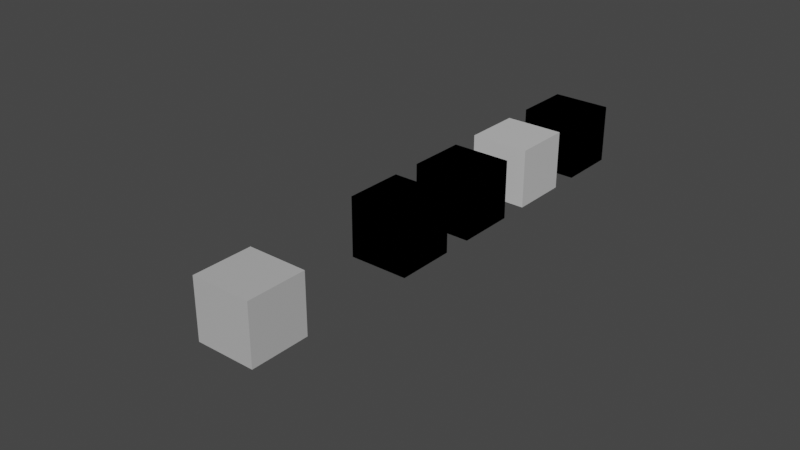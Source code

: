 # Source: reference_materials_old.blend  (saved by Blender 3.6.11; exported with 4.5.12 LTS)
import bpy
from mathutils import Matrix  # noqa: F401  (used for matrix-valued properties, if any)

bpy.ops.wm.read_factory_settings(use_empty=True)
scene = bpy.context.scene
scene.name = 'Scene'

# ---- collections
col_collection = bpy.data.collections.new('Collection'); scene.collection.children.link(col_collection)
col_hidden = bpy.data.collections.new('hidden'); scene.collection.children.link(col_hidden)

# ---- images (referenced by path relative to the original .blend; pixels are not part of the script)
import os
ASSET_DIR = os.environ.get("B2B_ASSET_DIR", "")  # directory of the original .blend (textures are referenced by path, not embedded)
HERE = os.path.dirname(os.path.abspath(__file__))  # packed textures are extracted next to this script under _unpacked/

def load_image(name, relpath, width, height, colorspace="sRGB"):
    """Load a texture the original file referenced (path relative to the .blend, or extracted next to this script)."""
    p = next((c for c in (os.path.join(HERE, relpath), os.path.join(ASSET_DIR, relpath)) if relpath and os.path.exists(c)), "")
    if p:
        img = bpy.data.images.load(p, check_existing=True)
        img.name = name
    else:  # same state as the original file: an image datablock whose file is absent (Cycles renders it pink)
        img = bpy.data.images.new(name, width, height)
        img.source = "FILE"
        img.filepath = "//" + (relpath or name)
    img.colorspace_settings.name = colorspace
    return img
img_sketchfab_uv_checker_png_001 = load_image('Sketchfab_UV_Checker.png.001', 'textures/Sketchfab_UV_Checker.png', 1024, 1024, 'sRGB')

# ---- materials (node trees are filled in below, after node groups)
mat_edm_default_material = bpy.data.materials.new('EDM_Default_Material')
mat_edm_default_material.alpha_threshold = 0.0
mat_edm_default_material.use_transparent_shadow = False
mat_edm_default_material.roughness = 0.5
mat_edm_default_material.line_color = (0.0, 0.0, 0.0, 1.0)
mat_edm_deck_material = bpy.data.materials.new('EDM_Deck_Material')
mat_edm_deck_material.use_transparent_shadow = False
mat_edm_emissive_material = bpy.data.materials.new('EDM_Emissive_Material')
mat_edm_emissive_material.use_transparent_shadow = False
mat_edm_fake_omni_material = bpy.data.materials.new('EDM_Fake_Omni_Material')
mat_edm_fake_omni_material.use_transparent_shadow = False
mat_edm_fake_spot_material = bpy.data.materials.new('EDM_Fake_Spot_Material')
mat_edm_fake_spot_material.use_transparent_shadow = False
mat_edm_glass_material = bpy.data.materials.new('EDM_Glass_Material')
mat_edm_glass_material.use_transparent_shadow = False
mat_edm_mirror_material = bpy.data.materials.new('EDM_Mirror_Material')
mat_edm_mirror_material.use_transparent_shadow = False

# ---- node groups
ng_edm_default_material = bpy.data.node_groups.new('EDM_Default_Material', 'ShaderNodeTree')
_s = ng_edm_default_material.interface.new_socket(name='BSDF', in_out='OUTPUT', socket_type='NodeSocketShader')
_s = ng_edm_default_material.interface.new_socket(name='Base Color', in_out='OUTPUT', socket_type='NodeSocketColor')
_s = ng_edm_default_material.interface.new_socket(name='AO', in_out='OUTPUT', socket_type='NodeSocketColor')
_s = ng_edm_default_material.interface.new_socket(name='Roughness', in_out='OUTPUT', socket_type='NodeSocketFloat')
_s = ng_edm_default_material.interface.new_socket(name='Metallic', in_out='OUTPUT', socket_type='NodeSocketFloat')
_s = ng_edm_default_material.interface.new_socket(name='Emissive', in_out='OUTPUT', socket_type='NodeSocketColor')
_s = ng_edm_default_material.interface.new_socket(name='Opacity', in_out='OUTPUT', socket_type='NodeSocketFloat')
_s = ng_edm_default_material.interface.new_socket(name='Normal', in_out='OUTPUT', socket_type='NodeSocketVector')
_s = ng_edm_default_material.interface.new_socket(name='Base Color', in_out='INPUT', socket_type='NodeSocketColor')
_s.default_value = (0.6, 0.6, 0.6, 1.0)
_s = ng_edm_default_material.interface.new_socket(name='Base Alpha*', in_out='INPUT', socket_type='NodeSocketFloat')
_s.default_value = 1.0
_s.min_value = 0.0
_s.max_value = 1.0
_s = ng_edm_default_material.interface.new_socket(name='Decal Color', in_out='INPUT', socket_type='NodeSocketColor')
_s = ng_edm_default_material.interface.new_socket(name='Decal Alpha*', in_out='INPUT', socket_type='NodeSocketFloat')
_s.min_value = 0.0
_s.max_value = 1.0
_s = ng_edm_default_material.interface.new_socket(name='RoughMet (Non-Color)', in_out='INPUT', socket_type='NodeSocketColor')
_s.default_value = (1.0, 0.5, 0.0, 1.0)
_s = ng_edm_default_material.interface.new_socket(name='AO Value', in_out='INPUT', socket_type='NodeSocketFloat')
_s.min_value = 0.0
_s.max_value = 1.0
_s = ng_edm_default_material.interface.new_socket(name='LightMap (Non-Color)', in_out='INPUT', socket_type='NodeSocketColor')
_s = ng_edm_default_material.interface.new_socket(name='LightMap Value', in_out='INPUT', socket_type='NodeSocketFloat')
_s.min_value = 0.0
_s.max_value = 1.0
_s = ng_edm_default_material.interface.new_socket(name='Normal', in_out='INPUT', socket_type='NodeSocketColor')
_s.default_value = (0.5, 0.5, 1.0, 1.0)
_s = ng_edm_default_material.interface.new_socket(name='Normal Encoding DirectX/OpenGL', in_out='INPUT', socket_type='NodeSocketFloat')
_s.min_value = 0.0
_s.max_value = 1.0
_s = ng_edm_default_material.interface.new_socket(name='Emissive', in_out='INPUT', socket_type='NodeSocketColor')
_s = ng_edm_default_material.interface.new_socket(name='Emissive Value', in_out='INPUT', socket_type='NodeSocketFloat')
_s.default_value = 1.0
_s.min_value = 0.0
_s = ng_edm_default_material.interface.new_socket(name='Flir', in_out='INPUT', socket_type='NodeSocketColor')
_s = ng_edm_default_material.interface.new_socket(name='Damage Color', in_out='INPUT', socket_type='NodeSocketColor')
_s = ng_edm_default_material.interface.new_socket(name='Damage Normal', in_out='INPUT', socket_type='NodeSocketColor')
_s = ng_edm_default_material.interface.new_socket(name='Damage Mask', in_out='INPUT', socket_type='NodeSocketColor')
_s = ng_edm_default_material.interface.new_socket(name='DecalId', in_out='INPUT', socket_type='NodeSocketInt')
_s.min_value = 0
_s.max_value = 8
_s = ng_edm_default_material.interface.new_socket(name='Shadow Caster', in_out='INPUT', socket_type='NodeSocketInt')
_s.min_value = 0
_s.max_value = 2
_s.description = "Cast Shadows = 0\nDon't cast shadows = 1\nCast shadows only = 2"
_s = ng_edm_default_material.interface.new_socket(name='Transparency', in_out='INPUT', socket_type='NodeSocketInt')
_s.min_value = 0
_s.max_value = 2
_s.description = 'Opaque = 0\nZ-Test = 1\nAlpha Blending = 2'
_s = ng_edm_default_material.interface.new_socket(name='Version', in_out='INPUT', socket_type='NodeSocketInt')
_s.default_value = 1
_s.min_value = 0
_s.hide_value = True
_N = ng_edm_default_material.nodes; _L = ng_edm_default_material.links
n0 = _N.new('NodeGroupInput'); n0.name = 'Group Input'; n0.location = (-800, 0)
n1 = _N.new('NodeGroupOutput'); n1.name = 'Group Output'; n1.location = (1000, 0)
n2 = _N.new('ShaderNodeBsdfPrincipled'); n2.name = 'Principled BSDF'; n2.location = (600, 0)
n2.distribution = 'GGX'
n2.subsurface_method = 'RANDOM_WALK_SKIN'
n2.inputs[3].default_value = 1.45
n2.inputs[28].default_value = 1.0
n3 = _N.new('ShaderNodeMixRGB'); n3.name = 'Mix (Legacy).003'; n3.location = (200, -300)
n3.inputs[1].default_value = (0.0, 0.0, 0.0, 1.0)
n4 = _N.new('ShaderNodeMixRGB'); n4.name = 'Mix (Legacy).001'; n4.location = (-39, 154)
n4.blend_type = 'DARKEN'
n5 = _N.new('ShaderNodeMixRGB'); n5.name = 'Mix (Legacy)'; n5.location = (-284, 207)
n6 = _N.new('ShaderNodeSeparateColor'); n6.name = 'Separate Color'; n6.location = (-284, -143)
n7 = _N.new('ShaderNodeSeparateRGB'); n7.name = 'Separate RGB (Legacy)'; n7.location = (-515, -679)
n8 = _N.new('ShaderNodeInvert'); n8.name = 'Invert Color'; n8.location = (-315, -679)
n9 = _N.new('ShaderNodeCombineRGB'); n9.name = 'Combine RGB (Legacy)'; n9.location = (-115, -679)
n9.inputs[2].default_value = 1.0
n10 = _N.new('ShaderNodeMixRGB'); n10.name = 'Mix (Legacy).004'; n10.location = (85, -579)
n11 = _N.new('ShaderNodeNormalMap'); n11.name = 'Normal Map'; n11.location = (285, -579)
n12 = _N.new('ShaderNodeMixRGB'); n12.name = 'Mix (Legacy).002'; n12.location = (205, 128)
n12.blend_type = 'MULTIPLY'
_L.new(n0.outputs[3], n5.inputs[0])
_L.new(n0.outputs[0], n5.inputs[1])
_L.new(n0.outputs[2], n5.inputs[2])
_L.new(n0.outputs[4], n6.inputs[0])
_L.new(n0.outputs[7], n4.inputs[0])
_L.new(n6.outputs[0], n4.inputs[1])
_L.new(n0.outputs[6], n4.inputs[2])
_L.new(n0.outputs[5], n12.inputs[0])
_L.new(n5.outputs[0], n12.inputs[1])
_L.new(n4.outputs[0], n12.inputs[2])
_L.new(n0.outputs[10], n3.inputs[2])
_L.new(n0.outputs[11], n3.inputs[0])
_L.new(n0.outputs[8], n7.inputs[0])
_L.new(n7.outputs[1], n8.inputs[1])
_L.new(n7.outputs[0], n9.inputs[0])
_L.new(n8.outputs[0], n9.inputs[1])
_L.new(n9.outputs[0], n10.inputs[1])
_L.new(n0.outputs[8], n10.inputs[2])
_L.new(n0.outputs[9], n10.inputs[0])
_L.new(n10.outputs[0], n11.inputs[1])
_L.new(n12.outputs[0], n2.inputs[0])
_L.new(n6.outputs[1], n2.inputs[2])
_L.new(n6.outputs[2], n2.inputs[1])
_L.new(n11.outputs[0], n2.inputs[5])
_L.new(n3.outputs[0], n2.inputs[27])
_L.new(n0.outputs[1], n2.inputs[4])
_L.new(n2.outputs[0], n1.inputs[0])
_L.new(n12.outputs[0], n1.inputs[1])
_L.new(n4.outputs[0], n1.inputs[2])
_L.new(n6.outputs[1], n1.inputs[3])
_L.new(n6.outputs[2], n1.inputs[4])
_L.new(n3.outputs[0], n1.inputs[5])
_L.new(n0.outputs[1], n1.inputs[6])
_L.new(n11.outputs[0], n1.inputs[7])
n1.is_active_output = True
ng_edm_deck_material = bpy.data.node_groups.new('EDM_Deck_Material', 'ShaderNodeTree')
_s = ng_edm_deck_material.interface.new_socket(name='BSDF', in_out='OUTPUT', socket_type='NodeSocketShader')
_s = ng_edm_deck_material.interface.new_socket(name='Tiled Base Color', in_out='OUTPUT', socket_type='NodeSocketColor')
_s.default_value = (0.8, 0.8, 0.8, 1.0)
_s = ng_edm_deck_material.interface.new_socket(name='Tiled AO', in_out='OUTPUT', socket_type='NodeSocketColor')
_s.default_value = (0.8, 0.8, 0.8, 1.0)
_s = ng_edm_deck_material.interface.new_socket(name='Tiled Roughness', in_out='OUTPUT', socket_type='NodeSocketColor')
_s.default_value = (0.8, 0.8, 0.8, 1.0)
_s = ng_edm_deck_material.interface.new_socket(name='Tiled Metallic', in_out='OUTPUT', socket_type='NodeSocketColor')
_s = ng_edm_deck_material.interface.new_socket(name='Tiled Normal', in_out='OUTPUT', socket_type='NodeSocketColor')
_s = ng_edm_deck_material.interface.new_socket(name='Decal Base Color', in_out='OUTPUT', socket_type='NodeSocketColor')
_s = ng_edm_deck_material.interface.new_socket(name='Decal AO', in_out='OUTPUT', socket_type='NodeSocketColor')
_s = ng_edm_deck_material.interface.new_socket(name='Decal Roughness', in_out='OUTPUT', socket_type='NodeSocketColor')
_s = ng_edm_deck_material.interface.new_socket(name='Decal Metallic', in_out='OUTPUT', socket_type='NodeSocketColor')
_s = ng_edm_deck_material.interface.new_socket(name='Tiled Base Color', in_out='INPUT', socket_type='NodeSocketColor')
_s.default_value = (0.5, 0.5, 0.5, 1.0)
_s = ng_edm_deck_material.interface.new_socket(name='Tiled RoughMet (Non-Color)', in_out='INPUT', socket_type='NodeSocketColor')
_s.default_value = (1.0, 0.3, 0.0, 1.0)
_s = ng_edm_deck_material.interface.new_socket(name='Tiled Normal (Non-Color)', in_out='INPUT', socket_type='NodeSocketColor')
_s.default_value = (0.5, 0.5, 1.0, 1.0)
_s = ng_edm_deck_material.interface.new_socket(name='Normal Encoding DirectX/OpenGL', in_out='INPUT', socket_type='NodeSocketFloat')
_s.min_value = 0.0
_s.max_value = 1.0
_s = ng_edm_deck_material.interface.new_socket(name='Decal Base', in_out='INPUT', socket_type='NodeSocketColor')
_s.default_value = (1.0, 1.0, 1.0, 1.0)
_s = ng_edm_deck_material.interface.new_socket(name='Decal Alpha', in_out='INPUT', socket_type='NodeSocketFloat')
_s.min_value = 0.0
_s.max_value = 1.0
_s = ng_edm_deck_material.interface.new_socket(name='Decal RoughMetAO (Non-Color)', in_out='INPUT', socket_type='NodeSocketColor')
_s.default_value = (1.0, 0.3, 0.0, 1.0)
_s = ng_edm_deck_material.interface.new_socket(name='AO Value', in_out='INPUT', socket_type='NodeSocketFloat')
_s.min_value = 0.0
_s.max_value = 1.0
_s = ng_edm_deck_material.interface.new_socket(name='Damage Map', in_out='INPUT', socket_type='NodeSocketColor')
_s = ng_edm_deck_material.interface.new_socket(name='Damage Mask', in_out='INPUT', socket_type='NodeSocketColor')
_s = ng_edm_deck_material.interface.new_socket(name='Wet Map (Non-Color)', in_out='INPUT', socket_type='NodeSocketColor')
_s = ng_edm_deck_material.interface.new_socket(name='Wetness', in_out='INPUT', socket_type='NodeSocketFloat')
_s.min_value = 0.0
_s.max_value = 1.0
_s = ng_edm_deck_material.interface.new_socket(name='DecalId', in_out='INPUT', socket_type='NodeSocketInt')
_s.min_value = 0
_s.max_value = 8
_s = ng_edm_deck_material.interface.new_socket(name='Version', in_out='INPUT', socket_type='NodeSocketInt')
_s.min_value = 0
_s.hide_value = True
_N = ng_edm_deck_material.nodes; _L = ng_edm_deck_material.links
n0 = _N.new('ShaderNodeMixRGB'); n0.name = 'Mix (Legacy)'; n0.location = (-610, 1024)
n1 = _N.new('ShaderNodeMixRGB'); n1.name = 'Mix (Legacy).002'; n1.location = (17, 967)
n1.blend_type = 'MULTIPLY'
n2 = _N.new('NodeReroute'); n2.name = 'Reroute.005'; n2.location = (512, 835)
n2.width = 16
n2.socket_idname = 'NodeSocketFloat'
n3 = _N.new('NodeReroute'); n3.name = 'Reroute.007'; n3.location = (512, 813)
n3.width = 16
n3.socket_idname = 'NodeSocketFloat'
n4 = _N.new('NodeReroute'); n4.name = 'Reroute.008'; n4.location = (509, 732)
n4.width = 16
n4.socket_idname = 'NodeSocketFloat'
n5 = _N.new('NodeReroute'); n5.name = 'Reroute.010'; n5.location = (509, 711)
n5.width = 16
n5.socket_idname = 'NodeSocketFloat'
n6 = _N.new('NodeReroute'); n6.name = 'Reroute.009'; n6.location = (509, 689)
n6.width = 16
n6.socket_idname = 'NodeSocketFloat'
n7 = _N.new('ShaderNodeMixRGB'); n7.name = 'Mix (Legacy).006'; n7.location = (-329, 756)
n7.blend_type = 'DARKEN'
n7.inputs[0].default_value = 1.0
n8 = _N.new('ShaderNodeMixRGB'); n8.name = 'Mix (Legacy).005'; n8.location = (-179, 576)
n9 = _N.new('ShaderNodeSeparateColor'); n9.name = 'Separate Color.001'; n9.location = (-710, 454)
n10 = _N.new('NodeReroute'); n10.name = 'Reroute'; n10.location = (-709, 682)
n10.width = 16
n10.socket_idname = 'NodeSocketFloat'
n11 = _N.new('ShaderNodeMixRGB'); n11.name = 'Mix (Legacy).009'; n11.location = (-168, 258)
n12 = _N.new('ShaderNodeMixRGB'); n12.name = 'Mix (Legacy).007'; n12.location = (45, 500)
n12.blend_type = 'MULTIPLY'
n12.inputs[2].default_value = (0.0, 0.0, 0.0, 1.0)
n13 = _N.new('ShaderNodeBsdfPrincipled'); n13.name = 'Principled BSDF'; n13.location = (385, 648)
n13.distribution = 'GGX'
n13.subsurface_method = 'RANDOM_WALK_SKIN'
n13.inputs[3].default_value = 1.45
n13.inputs[27].default_value = (0.0, 0.0, 0.0, 1.0)
n13.inputs[28].default_value = 1.0
n14 = _N.new('NodeGroupOutput'); n14.name = 'Group Output'; n14.location = (900, 715)
n14.width = 254
n15 = _N.new('NodeGroupInput'); n15.name = 'Group Input'; n15.location = (-1272, 580)
n16 = _N.new('ShaderNodeSeparateColor'); n16.name = 'Separate Color'; n16.location = (-710, 618)
n17 = _N.new('NodeReroute'); n17.name = 'Reroute.006'; n17.location = (512, 792)
n17.width = 16
n17.socket_idname = 'NodeSocketFloat'
n18 = _N.new('ShaderNodeMixRGB'); n18.name = 'Mix (Legacy).008'; n18.location = (-414, 367)
n18.blend_type = 'MULTIPLY'
n18.use_clamp = True
n18.inputs[0].default_value = 1.0
n19 = _N.new('ShaderNodeSeparateRGB'); n19.name = 'Separate RGB (Legacy)'; n19.location = (-1094, -102)
n20 = _N.new('ShaderNodeInvert'); n20.name = 'Invert Color'; n20.location = (-894, -102)
n21 = _N.new('ShaderNodeCombineRGB'); n21.name = 'Combine RGB (Legacy)'; n21.location = (-694, -102)
n21.inputs[2].default_value = 1.0
n22 = _N.new('ShaderNodeNormalMap'); n22.name = 'Normal Map'; n22.location = (95, -28)
n23 = _N.new('ShaderNodeMixRGB'); n23.name = 'Mix (Legacy).010'; n23.location = (-224, 8)
n23.inputs[2].default_value = (0.5, 0.5, 1.0, 1.0)
n24 = _N.new('ShaderNodeMath'); n24.name = 'Math'; n24.location = (-665, 182)
n24.operation = 'MULTIPLY'
n24.inputs[1].default_value = 0.9
n25 = _N.new('NodeReroute'); n25.name = 'Reroute.001'; n25.location = (526, 1276)
n25.width = 16
n26 = _N.new('NodeReroute'); n26.name = 'Reroute.002'; n26.location = (-970, 1280)
n26.width = 16
n27 = _N.new('NodeReroute'); n27.name = 'Reroute.004'; n27.location = (-916, 1212)
n27.width = 16
n28 = _N.new('NodeReroute'); n28.name = 'Reroute.003'; n28.location = (473, 1208)
n28.width = 16
n29 = _N.new('NodeReroute'); n29.name = 'Reroute.011'; n29.location = (-870, 1145)
n29.width = 16
n30 = _N.new('NodeReroute'); n30.name = 'Reroute.012'; n30.location = (427, 1141)
n30.width = 16
n31 = _N.new('ShaderNodeMixRGB'); n31.name = 'Mix (Legacy).004'; n31.location = (-494, -2)
_L.new(n0.outputs[0], n1.inputs[1])
_L.new(n19.outputs[1], n20.inputs[1])
_L.new(n19.outputs[0], n21.inputs[0])
_L.new(n20.outputs[0], n21.inputs[1])
_L.new(n21.outputs[0], n31.inputs[1])
_L.new(n23.outputs[0], n22.inputs[1])
_L.new(n1.outputs[0], n13.inputs[0])
_L.new(n22.outputs[0], n13.inputs[5])
_L.new(n13.outputs[0], n14.inputs[0])
_L.new(n15.outputs[0], n0.inputs[1])
_L.new(n15.outputs[1], n16.inputs[0])
_L.new(n15.outputs[7], n1.inputs[0])
_L.new(n15.outputs[6], n9.inputs[0])
_L.new(n15.outputs[4], n0.inputs[2])
_L.new(n10.outputs[0], n0.inputs[0])
_L.new(n15.outputs[5], n10.inputs[0])
_L.new(n10.outputs[0], n8.inputs[0])
_L.new(n16.outputs[1], n8.inputs[1])
_L.new(n9.outputs[1], n8.inputs[2])
_L.new(n16.outputs[0], n7.inputs[1])
_L.new(n9.outputs[0], n7.inputs[2])
_L.new(n7.outputs[0], n1.inputs[2])
_L.new(n12.outputs[0], n13.inputs[2])
_L.new(n25.outputs[0], n14.inputs[1])
_L.new(n15.outputs[0], n26.inputs[0])
_L.new(n26.outputs[0], n25.inputs[0])
_L.new(n27.outputs[0], n28.inputs[0])
_L.new(n2.outputs[0], n14.inputs[2])
_L.new(n3.outputs[0], n14.inputs[3])
_L.new(n17.outputs[0], n14.inputs[4])
_L.new(n16.outputs[0], n2.inputs[0])
_L.new(n16.outputs[2], n17.inputs[0])
_L.new(n16.outputs[1], n3.inputs[0])
_L.new(n9.outputs[0], n4.inputs[0])
_L.new(n9.outputs[1], n5.inputs[0])
_L.new(n9.outputs[2], n6.inputs[0])
_L.new(n4.outputs[0], n14.inputs[7])
_L.new(n5.outputs[0], n14.inputs[8])
_L.new(n6.outputs[0], n14.inputs[9])
_L.new(n15.outputs[2], n27.inputs[0])
_L.new(n28.outputs[0], n14.inputs[5])
_L.new(n29.outputs[0], n30.inputs[0])
_L.new(n15.outputs[4], n29.inputs[0])
_L.new(n30.outputs[0], n14.inputs[6])
_L.new(n8.outputs[0], n12.inputs[1])
_L.new(n18.outputs[0], n12.inputs[0])
_L.new(n15.outputs[10], n18.inputs[1])
_L.new(n16.outputs[2], n11.inputs[1])
_L.new(n9.outputs[2], n11.inputs[2])
_L.new(n10.outputs[0], n11.inputs[0])
_L.new(n11.outputs[0], n13.inputs[1])
_L.new(n15.outputs[2], n19.inputs[0])
_L.new(n15.outputs[2], n31.inputs[2])
_L.new(n15.outputs[3], n31.inputs[0])
_L.new(n15.outputs[11], n18.inputs[2])
_L.new(n31.outputs[0], n23.inputs[1])
_L.new(n24.outputs[0], n23.inputs[0])
_L.new(n15.outputs[11], n24.inputs[0])
n14.is_active_output = True
ng_edm_emissive_material = bpy.data.node_groups.new('EDM_Emissive_Material', 'ShaderNodeTree')
_s = ng_edm_emissive_material.interface.new_socket(name='Surface', in_out='OUTPUT', socket_type='NodeSocketShader')
_s = ng_edm_emissive_material.interface.new_socket(name='Emissive', in_out='INPUT', socket_type='NodeSocketColor')
_s = ng_edm_emissive_material.interface.new_socket(name='Alpha', in_out='INPUT', socket_type='NodeSocketFloat')
_s.default_value = 1.0
_s.min_value = 0.0
_s.max_value = 1.0
_s = ng_edm_emissive_material.interface.new_socket(name='NAV Light', in_out='INPUT', socket_type='NodeSocketInt')
_s.min_value = 0
_s.max_value = 1
_s = ng_edm_emissive_material.interface.new_socket(name='Version', in_out='INPUT', socket_type='NodeSocketInt')
_s.min_value = 0
_s.hide_value = True
_N = ng_edm_emissive_material.nodes; _L = ng_edm_emissive_material.links
n0 = _N.new('ShaderNodeEmission'); n0.name = 'Emission'; n0.location = (-287, 96)
n1 = _N.new('ShaderNodeBsdfTransparent'); n1.name = 'Transparent BSDF'; n1.location = (-287, -12)
n2 = _N.new('NodeGroupOutput'); n2.name = 'Group Output'; n2.location = (336, 84)
n3 = _N.new('NodeGroupInput'); n3.name = 'Group Input'; n3.location = (-595, 52)
n4 = _N.new('ShaderNodeMixShader'); n4.name = 'Mix Shader'; n4.location = (-14, 86)
_L.new(n3.outputs[0], n0.inputs[0])
_L.new(n0.outputs[0], n4.inputs[2])
_L.new(n3.outputs[1], n4.inputs[0])
_L.new(n1.outputs[0], n4.inputs[1])
_L.new(n4.outputs[0], n2.inputs[0])
n2.is_active_output = True
ng_edm_fake_omni_material = bpy.data.node_groups.new('EDM_Fake_Omni_Material', 'ShaderNodeTree')
_s = ng_edm_fake_omni_material.interface.new_socket(name='Surface', in_out='OUTPUT', socket_type='NodeSocketShader')
_s = ng_edm_fake_omni_material.interface.new_socket(name='Emissive', in_out='INPUT', socket_type='NodeSocketColor')
_s = ng_edm_fake_omni_material.interface.new_socket(name='Luminance', in_out='INPUT', socket_type='NodeSocketFloat')
_s.default_value = 1.0
_s.min_value = 0.0
_s = ng_edm_fake_omni_material.interface.new_socket(name='MinSizePixels', in_out='INPUT', socket_type='NodeSocketFloat')
_s.default_value = 4.0
_s.min_value = 0.0
_s = ng_edm_fake_omni_material.interface.new_socket(name='MaxDistance', in_out='INPUT', socket_type='NodeSocketFloat')
_s.default_value = 1000.0
_s.min_value = 0.0
_s = ng_edm_fake_omni_material.interface.new_socket(name='ShiftToCamera', in_out='INPUT', socket_type='NodeSocketFloat')
_s = ng_edm_fake_omni_material.interface.new_socket(name='Version', in_out='INPUT', socket_type='NodeSocketInt')
_s.min_value = 0
_s.hide_value = True
_N = ng_edm_fake_omni_material.nodes; _L = ng_edm_fake_omni_material.links
n0 = _N.new('NodeGroupInput'); n0.name = 'Group Input'; n0.location = (-600, 0)
n1 = _N.new('NodeGroupOutput'); n1.name = 'Group Output'; n1.location = (1000, 0)
n1.is_active_output = True
ng_edm_fake_spot_material = bpy.data.node_groups.new('EDM_Fake_Spot_Material', 'ShaderNodeTree')
_s = ng_edm_fake_spot_material.interface.new_socket(name='Surface', in_out='OUTPUT', socket_type='NodeSocketShader')
_s = ng_edm_fake_spot_material.interface.new_socket(name='Emissive', in_out='INPUT', socket_type='NodeSocketColor')
_s = ng_edm_fake_spot_material.interface.new_socket(name='Luminance', in_out='INPUT', socket_type='NodeSocketFloat')
_s.default_value = 1.0
_s.min_value = 0.0
_s = ng_edm_fake_spot_material.interface.new_socket(name='MinSizePixels', in_out='INPUT', socket_type='NodeSocketFloat')
_s.default_value = 4.0
_s.min_value = 0.0
_s = ng_edm_fake_spot_material.interface.new_socket(name='MaxDistance', in_out='INPUT', socket_type='NodeSocketFloat')
_s.default_value = 1000.0
_s.min_value = 0.0
_s = ng_edm_fake_spot_material.interface.new_socket(name='ShiftToCamera', in_out='INPUT', socket_type='NodeSocketFloat')
_s = ng_edm_fake_spot_material.interface.new_socket(name='Phi', in_out='INPUT', socket_type='NodeSocketFloat')
_s = ng_edm_fake_spot_material.interface.new_socket(name='Theta', in_out='INPUT', socket_type='NodeSocketFloat')
_s = ng_edm_fake_spot_material.interface.new_socket(name='SpecularAmount', in_out='INPUT', socket_type='NodeSocketFloat')
_s = ng_edm_fake_spot_material.interface.new_socket(name='Version', in_out='INPUT', socket_type='NodeSocketInt')
_s.min_value = 0
_s.hide_value = True
_N = ng_edm_fake_spot_material.nodes; _L = ng_edm_fake_spot_material.links
n0 = _N.new('NodeGroupOutput'); n0.name = 'Group Output'; n0.location = (1000, 0)
n1 = _N.new('NodeGroupInput'); n1.name = 'Group Input'; n1.location = (-600, 0)
n0.is_active_output = True
ng_edm_glass_material = bpy.data.node_groups.new('EDM_Glass_Material', 'ShaderNodeTree')
_s = ng_edm_glass_material.interface.new_socket(name='BSDF', in_out='OUTPUT', socket_type='NodeSocketShader')
_s = ng_edm_glass_material.interface.new_socket(name='Base Color', in_out='OUTPUT', socket_type='NodeSocketColor')
_s = ng_edm_glass_material.interface.new_socket(name='AO', in_out='OUTPUT', socket_type='NodeSocketColor')
_s = ng_edm_glass_material.interface.new_socket(name='Roughness', in_out='OUTPUT', socket_type='NodeSocketFloat')
_s = ng_edm_glass_material.interface.new_socket(name='Metallic', in_out='OUTPUT', socket_type='NodeSocketFloat')
_s = ng_edm_glass_material.interface.new_socket(name='Emissive', in_out='OUTPUT', socket_type='NodeSocketColor')
_s = ng_edm_glass_material.interface.new_socket(name='Opacity', in_out='OUTPUT', socket_type='NodeSocketFloat')
_s = ng_edm_glass_material.interface.new_socket(name='Normal', in_out='OUTPUT', socket_type='NodeSocketVector')
_s = ng_edm_glass_material.interface.new_socket(name='Base Color', in_out='INPUT', socket_type='NodeSocketColor')
_s.default_value = (0.6, 0.6, 0.6, 1.0)
_s = ng_edm_glass_material.interface.new_socket(name='Base Alpha*', in_out='INPUT', socket_type='NodeSocketFloat')
_s.default_value = 1.0
_s.min_value = 0.0
_s.max_value = 1.0
_s = ng_edm_glass_material.interface.new_socket(name='Decal Color', in_out='INPUT', socket_type='NodeSocketColor')
_s = ng_edm_glass_material.interface.new_socket(name='Decal Alpha*', in_out='INPUT', socket_type='NodeSocketFloat')
_s.min_value = 0.0
_s.max_value = 1.0
_s = ng_edm_glass_material.interface.new_socket(name='RoughMet (Non-Color)', in_out='INPUT', socket_type='NodeSocketColor')
_s.default_value = (1.0, 0.5, 0.0, 1.0)
_s = ng_edm_glass_material.interface.new_socket(name='AO Value', in_out='INPUT', socket_type='NodeSocketFloat')
_s.min_value = 0.0
_s.max_value = 1.0
_s = ng_edm_glass_material.interface.new_socket(name='LightMap (Non-Color)', in_out='INPUT', socket_type='NodeSocketColor')
_s = ng_edm_glass_material.interface.new_socket(name='LightMap Value', in_out='INPUT', socket_type='NodeSocketFloat')
_s.min_value = 0.0
_s.max_value = 1.0
_s = ng_edm_glass_material.interface.new_socket(name='Normal', in_out='INPUT', socket_type='NodeSocketColor')
_s.default_value = (0.5, 0.5, 1.0, 1.0)
_s = ng_edm_glass_material.interface.new_socket(name='Normal Encoding DirectX/OpenGL', in_out='INPUT', socket_type='NodeSocketFloat')
_s.min_value = 0.0
_s.max_value = 1.0
_s = ng_edm_glass_material.interface.new_socket(name='Emissive', in_out='INPUT', socket_type='NodeSocketColor')
_s = ng_edm_glass_material.interface.new_socket(name='Emissive Value', in_out='INPUT', socket_type='NodeSocketFloat')
_s.min_value = 0.0
_s.max_value = 1.0
_s = ng_edm_glass_material.interface.new_socket(name='Filter Color', in_out='INPUT', socket_type='NodeSocketColor')
_s = ng_edm_glass_material.interface.new_socket(name='Flir', in_out='INPUT', socket_type='NodeSocketColor')
_s = ng_edm_glass_material.interface.new_socket(name='Damage Color', in_out='INPUT', socket_type='NodeSocketColor')
_s = ng_edm_glass_material.interface.new_socket(name='Damage Normal', in_out='INPUT', socket_type='NodeSocketColor')
_s = ng_edm_glass_material.interface.new_socket(name='Damage Mask', in_out='INPUT', socket_type='NodeSocketColor')
_s = ng_edm_glass_material.interface.new_socket(name='DecalId', in_out='INPUT', socket_type='NodeSocketInt')
_s.min_value = 0
_s.max_value = 8
_s = ng_edm_glass_material.interface.new_socket(name='Shadow Caster', in_out='INPUT', socket_type='NodeSocketInt')
_s.min_value = 0
_s.max_value = 2
_s.description = "Cast Shadows = 0\nDon't cast shadows = 1\nCast shadows only = 2"
_s = ng_edm_glass_material.interface.new_socket(name='Transparency', in_out='INPUT', socket_type='NodeSocketInt')
_s.min_value = 0
_s.max_value = 2
_s.description = 'Opaque = 0\nZ-Test = 1\nAlpha Blending = 2'
_s = ng_edm_glass_material.interface.new_socket(name='Version', in_out='INPUT', socket_type='NodeSocketInt')
_s.min_value = 0
_s.hide_value = True
_N = ng_edm_glass_material.nodes; _L = ng_edm_glass_material.links
n0 = _N.new('NodeGroupInput'); n0.name = 'Group Input'; n0.location = (-600, 0)
n1 = _N.new('NodeGroupOutput'); n1.name = 'Group Output'; n1.location = (1000, 0)
n2 = _N.new('ShaderNodeMixRGB'); n2.name = 'Mix (Legacy)'; n2.location = (0, 200)
n3 = _N.new('ShaderNodeSeparateColor'); n3.name = 'Separate Color'; n3.location = (0, -150)
n4 = _N.new('ShaderNodeMixRGB'); n4.name = 'Mix (Legacy).001'; n4.location = (150, 150)
n4.blend_type = 'DARKEN'
n5 = _N.new('ShaderNodeMixRGB'); n5.name = 'Mix (Legacy).002'; n5.location = (200, 150)
n5.blend_type = 'MULTIPLY'
n6 = _N.new('ShaderNodeMixRGB'); n6.name = 'Mix (Legacy).003'; n6.location = (200, -300)
n6.inputs[1].default_value = (0.0, 0.0, 0.0, 1.0)
n7 = _N.new('ShaderNodeSeparateRGB'); n7.name = 'Separate RGB (Legacy)'; n7.location = (-400, -600)
n8 = _N.new('ShaderNodeInvert'); n8.name = 'Invert Color'; n8.location = (-200, -600)
n9 = _N.new('ShaderNodeCombineRGB'); n9.name = 'Combine RGB (Legacy)'; n9.location = (0, -600)
n9.inputs[2].default_value = 1.0
n10 = _N.new('ShaderNodeMixRGB'); n10.name = 'Mix (Legacy).004'; n10.location = (200, -500)
n11 = _N.new('ShaderNodeNormalMap'); n11.name = 'Normal Map'; n11.location = (400, -500)
n12 = _N.new('ShaderNodeBsdfPrincipled'); n12.name = 'Principled BSDF'; n12.location = (600, 0)
n12.distribution = 'GGX'
n12.subsurface_method = 'RANDOM_WALK_SKIN'
n12.inputs[3].default_value = 1.45
n12.inputs[28].default_value = 1.0
_L.new(n0.outputs[3], n2.inputs[0])
_L.new(n0.outputs[0], n2.inputs[1])
_L.new(n0.outputs[2], n2.inputs[2])
_L.new(n0.outputs[4], n3.inputs[0])
_L.new(n0.outputs[7], n4.inputs[0])
_L.new(n3.outputs[0], n4.inputs[1])
_L.new(n0.outputs[6], n4.inputs[2])
_L.new(n0.outputs[5], n5.inputs[0])
_L.new(n2.outputs[0], n5.inputs[1])
_L.new(n4.outputs[0], n5.inputs[2])
_L.new(n0.outputs[10], n6.inputs[2])
_L.new(n0.outputs[11], n6.inputs[0])
_L.new(n0.outputs[8], n7.inputs[0])
_L.new(n7.outputs[1], n8.inputs[1])
_L.new(n7.outputs[0], n9.inputs[0])
_L.new(n8.outputs[0], n9.inputs[1])
_L.new(n9.outputs[0], n10.inputs[1])
_L.new(n0.outputs[8], n10.inputs[2])
_L.new(n0.outputs[9], n10.inputs[0])
_L.new(n10.outputs[0], n11.inputs[1])
_L.new(n5.outputs[0], n12.inputs[0])
_L.new(n3.outputs[1], n12.inputs[2])
_L.new(n3.outputs[2], n12.inputs[1])
_L.new(n11.outputs[0], n12.inputs[5])
_L.new(n6.outputs[0], n12.inputs[27])
_L.new(n0.outputs[1], n12.inputs[4])
_L.new(n12.outputs[0], n1.inputs[0])
_L.new(n5.outputs[0], n1.inputs[1])
_L.new(n4.outputs[0], n1.inputs[2])
_L.new(n3.outputs[1], n1.inputs[3])
_L.new(n3.outputs[2], n1.inputs[4])
_L.new(n6.outputs[0], n1.inputs[5])
_L.new(n0.outputs[1], n1.inputs[6])
_L.new(n11.outputs[0], n1.inputs[7])
n1.is_active_output = True
ng_edm_mirror_material = bpy.data.node_groups.new('EDM_Mirror_Material', 'ShaderNodeTree')
_s = ng_edm_mirror_material.interface.new_socket(name='Surface', in_out='OUTPUT', socket_type='NodeSocketShader')
_s = ng_edm_mirror_material.interface.new_socket(name='Base Color', in_out='INPUT', socket_type='NodeSocketColor')
_s = ng_edm_mirror_material.interface.new_socket(name='Version', in_out='INPUT', socket_type='NodeSocketInt')
_s.min_value = 0
_s.hide_value = True
_N = ng_edm_mirror_material.nodes; _L = ng_edm_mirror_material.links
n0 = _N.new('NodeGroupInput'); n0.name = 'Group Input'; n0.location = (-200, 0)
n1 = _N.new('NodeGroupOutput'); n1.name = 'Group Output'; n1.location = (200, 0)
n1.is_active_output = True

# ---- material node trees
mat_edm_default_material.use_nodes = True; mat_edm_default_material.node_tree.nodes.clear()
_N = mat_edm_default_material.node_tree.nodes; _L = mat_edm_default_material.node_tree.links
n0 = _N.new('ShaderNodeOutputMaterial'); n0.name = 'Material Output'; n0.location = (300, 300)
n1 = _N.new('ShaderNodeGroup'); n1.name = 'Group'; n1.location = (-252, 340)
n1.width = 350
n1.node_tree = ng_edm_default_material
n1.inputs[1].default_value = 1.0
n1.inputs[2].default_value = (0.0, 0.0, 0.0, 1.0)
n1.inputs[3].default_value = 0.0
n1.inputs[4].default_value = (1.0, 0.5, 0.0, 1.0)
n1.inputs[5].default_value = 0.0
n1.inputs[6].default_value = (0.0, 0.0, 0.0, 1.0)
n1.inputs[7].default_value = 0.0
n1.inputs[8].default_value = (0.5, 0.5, 1.0, 1.0)
n1.inputs[9].default_value = 0.0
n1.inputs[10].default_value = (0.0, 0.0, 0.0, 1.0)
n1.inputs[11].default_value = 1.0
n1.inputs[12].default_value = (0.0, 0.0, 0.0, 1.0)
n1.inputs[13].default_value = (0.0, 0.0, 0.0, 1.0)
n1.inputs[14].default_value = (0.0, 0.0, 0.0, 1.0)
n1.inputs[15].default_value = (0.0, 0.0, 0.0, 1.0)
n1.inputs[16].default_value = 0
n1.inputs[17].default_value = 0
n1.inputs[18].default_value = 0
n1.inputs[19].default_value = 1
n2 = _N.new('ShaderNodeTexImage'); n2.name = 'Image Texture'; n2.location = (-531, 266)
n2.image = img_sketchfab_uv_checker_png_001
_L.new(n1.outputs[0], n0.inputs[0])
_L.new(n2.outputs[0], n1.inputs[0])
n0.is_active_output = True
mat_edm_deck_material.use_nodes = True; mat_edm_deck_material.node_tree.nodes.clear()
_N = mat_edm_deck_material.node_tree.nodes; _L = mat_edm_deck_material.node_tree.links
n0 = _N.new('ShaderNodeOutputMaterial'); n0.name = 'Material Output'; n0.location = (300, 300)
n1 = _N.new('ShaderNodeGroup'); n1.name = 'Group'; n1.location = (-251, 397)
n1.width = 350
n1.node_tree = ng_edm_deck_material
n1.inputs[0].default_value = (0.5, 0.5, 0.5, 1.0)
n1.inputs[1].default_value = (1.0, 0.3, 0.0, 1.0)
n1.inputs[2].default_value = (0.5, 0.5, 1.0, 1.0)
n1.inputs[3].default_value = 0.0
n1.inputs[4].default_value = (1.0, 1.0, 1.0, 1.0)
n1.inputs[5].default_value = 0.0
n1.inputs[6].default_value = (1.0, 0.3, 0.0, 1.0)
n1.inputs[7].default_value = 0.0
n1.inputs[8].default_value = (0.0, 0.0, 0.0, 1.0)
n1.inputs[9].default_value = (0.0, 0.0, 0.0, 1.0)
n1.inputs[10].default_value = (0.0, 0.0, 0.0, 1.0)
n1.inputs[11].default_value = 1.0
n1.inputs[12].default_value = 0
n1.inputs[13].default_value = 0
_L.new(n1.outputs[0], n0.inputs[0])
n0.is_active_output = True
mat_edm_emissive_material.use_nodes = True; mat_edm_emissive_material.node_tree.nodes.clear()
_N = mat_edm_emissive_material.node_tree.nodes; _L = mat_edm_emissive_material.node_tree.links
n0 = _N.new('ShaderNodeOutputMaterial'); n0.name = 'Material Output'; n0.location = (300, 300)
n1 = _N.new('ShaderNodeGroup'); n1.name = 'Group'; n1.location = (-228, 308)
n1.width = 350
n1.node_tree = ng_edm_emissive_material
n1.inputs[0].default_value = (0.0, 0.0, 0.0, 1.0)
n1.inputs[1].default_value = 0.0
n1.inputs[2].default_value = 0
n1.inputs[3].default_value = 0
_L.new(n1.outputs[0], n0.inputs[0])
n0.is_active_output = True
mat_edm_fake_omni_material.use_nodes = True; mat_edm_fake_omni_material.node_tree.nodes.clear()
_N = mat_edm_fake_omni_material.node_tree.nodes; _L = mat_edm_fake_omni_material.node_tree.links
n0 = _N.new('ShaderNodeOutputMaterial'); n0.name = 'Material Output'; n0.location = (300, 300)
n1 = _N.new('ShaderNodeGroup'); n1.name = 'Group'; n1.location = (-200, 319)
n1.width = 350
n1.node_tree = ng_edm_fake_omni_material
n1.inputs[0].default_value = (0.0, 0.0, 0.0, 1.0)
n1.inputs[1].default_value = 1.0
n1.inputs[2].default_value = 4.0
n1.inputs[3].default_value = 1000.0
n1.inputs[4].default_value = 0.0
n1.inputs[5].default_value = 0
_L.new(n1.outputs[0], n0.inputs[0])
n0.is_active_output = True
mat_edm_fake_spot_material.use_nodes = True; mat_edm_fake_spot_material.node_tree.nodes.clear()
_N = mat_edm_fake_spot_material.node_tree.nodes; _L = mat_edm_fake_spot_material.node_tree.links
n0 = _N.new('ShaderNodeOutputMaterial'); n0.name = 'Material Output'; n0.location = (300, 300)
n1 = _N.new('ShaderNodeGroup'); n1.name = 'Group'; n1.location = (-411, 335)
n1.width = 350
n1.node_tree = ng_edm_fake_spot_material
n1.inputs[0].default_value = (0.0, 0.0, 0.0, 1.0)
n1.inputs[1].default_value = 1.0
n1.inputs[2].default_value = 4.0
n1.inputs[3].default_value = 1000.0
n1.inputs[4].default_value = 0.0
n1.inputs[5].default_value = 0.0
n1.inputs[6].default_value = 0.0
n1.inputs[7].default_value = 0.0
n1.inputs[8].default_value = 0
_L.new(n1.outputs[0], n0.inputs[0])
n0.is_active_output = True
mat_edm_glass_material.use_nodes = True; mat_edm_glass_material.node_tree.nodes.clear()
_N = mat_edm_glass_material.node_tree.nodes; _L = mat_edm_glass_material.node_tree.links
n0 = _N.new('ShaderNodeOutputMaterial'); n0.name = 'Material Output'; n0.location = (300, 300)
n1 = _N.new('ShaderNodeGroup'); n1.name = 'Group'; n1.location = (-336, 352)
n1.width = 350
n1.node_tree = ng_edm_glass_material
n1.inputs[0].default_value = (0.6, 0.6, 0.6, 1.0)
n1.inputs[1].default_value = 1.0
n1.inputs[2].default_value = (0.0, 0.0, 0.0, 1.0)
n1.inputs[3].default_value = 0.0
n1.inputs[4].default_value = (1.0, 0.5, 0.0, 1.0)
n1.inputs[5].default_value = 0.0
n1.inputs[6].default_value = (0.0, 0.0, 0.0, 1.0)
n1.inputs[7].default_value = 0.0
n1.inputs[8].default_value = (0.5, 0.5, 1.0, 1.0)
n1.inputs[9].default_value = 0.0
n1.inputs[10].default_value = (0.0, 0.0, 0.0, 1.0)
n1.inputs[11].default_value = 0.0
n1.inputs[12].default_value = (0.0, 0.0, 0.0, 1.0)
n1.inputs[13].default_value = (0.0, 0.0, 0.0, 1.0)
n1.inputs[14].default_value = (0.0, 0.0, 0.0, 1.0)
n1.inputs[15].default_value = (0.0, 0.0, 0.0, 1.0)
n1.inputs[16].default_value = (0.0, 0.0, 0.0, 1.0)
n1.inputs[17].default_value = 0
n1.inputs[18].default_value = 0
n1.inputs[19].default_value = 0
n1.inputs[20].default_value = 0
_L.new(n1.outputs[0], n0.inputs[0])
n0.is_active_output = True
mat_edm_mirror_material.use_nodes = True; mat_edm_mirror_material.node_tree.nodes.clear()
_N = mat_edm_mirror_material.node_tree.nodes; _L = mat_edm_mirror_material.node_tree.links
n0 = _N.new('ShaderNodeOutputMaterial'); n0.name = 'Material Output'; n0.location = (300, 300)
n1 = _N.new('ShaderNodeGroup'); n1.name = 'Group'; n1.location = (-130, 149)
n1.width = 350
n1.node_tree = ng_edm_mirror_material
n1.inputs[0].default_value = (0.0, 0.0, 0.0, 1.0)
n1.inputs[1].default_value = 0
_L.new(n1.outputs[0], n0.inputs[0])
n0.is_active_output = True

# ---- world
world_world = bpy.data.worlds.new('World'); scene.world = world_world
world_world.use_nodes = True; world_world.node_tree.nodes.clear()
_N = world_world.node_tree.nodes; _L = world_world.node_tree.links
n0 = _N.new('ShaderNodeOutputWorld'); n0.name = 'World Output'; n0.location = (300, 300)
n1 = _N.new('ShaderNodeBackground'); n1.name = 'Background'; n1.location = (10, 300)
n1.inputs[0].default_value = (0.05088, 0.05088, 0.05088, 1.0)
_L.new(n1.outputs[0], n0.inputs[0])
n0.is_active_output = True
world_world.color = (0.05088, 0.05088, 0.05088)
world_world.use_sun_shadow = False
world_world.sun_shadow_jitter_overblur = 0.0

# ---- meshes
me_cube_default_material_mesh = bpy.data.meshes.new('Cube Default Material Mesh')
me_cube_default_material_mesh.from_pydata([(-1.0, -1.0, -1.0), (-1.0, -1.0, 1.0), (-1.0, 1.0, -1.0), (-1.0, 1.0, 1.0), (1.0, -1.0, -1.0), (1.0, -1.0, 1.0), (1.0, 1.0, -1.0), (1.0, 1.0, 1.0)], [], [(0, 1, 3, 2), (2, 3, 7, 6), (6, 7, 5, 4), (4, 5, 1, 0), (2, 6, 4, 0), (7, 3, 1, 5)])
_uv = me_cube_default_material_mesh.uv_layers.new(name='UVMap')
_uv.uv.foreach_set('vector', [0.375, 0.0, 0.625, 0.0, 0.625, 0.25, 0.375, 0.25, 0.375, 0.25, 0.625, 0.25, 0.625, 0.5, 0.375, 0.5, 0.375, 0.5, 0.625, 0.5, 0.625, 0.75, 0.375, 0.75, 0.375, 0.75, 0.625, 0.75, 0.625, 1.0, 0.375, 1.0, 0.125, 0.5, 0.375, 0.5, 0.375, 0.75, 0.125, 0.75, 0.625, 0.5, 0.875, 0.5, 0.875, 0.75, 0.625, 0.75])
me_cube_default_material_mesh.materials.append(mat_edm_default_material)
me_cube_default_material_mesh.update()
me_cube_deck_material_mesh = bpy.data.meshes.new('Cube Deck Material Mesh')
me_cube_deck_material_mesh.from_pydata([(-1.0, -1.0, -1.0), (-1.0, -1.0, 1.0), (-1.0, 1.0, -1.0), (-1.0, 1.0, 1.0), (1.0, -1.0, -1.0), (1.0, -1.0, 1.0), (1.0, 1.0, -1.0), (1.0, 1.0, 1.0)], [], [(0, 1, 3, 2), (2, 3, 7, 6), (6, 7, 5, 4), (4, 5, 1, 0), (2, 6, 4, 0), (7, 3, 1, 5)])
_uv = me_cube_deck_material_mesh.uv_layers.new(name='UVMap')
_uv.uv.foreach_set('vector', [0.375, 0.0, 0.625, 0.0, 0.625, 0.25, 0.375, 0.25, 0.375, 0.25, 0.625, 0.25, 0.625, 0.5, 0.375, 0.5, 0.375, 0.5, 0.625, 0.5, 0.625, 0.75, 0.375, 0.75, 0.375, 0.75, 0.625, 0.75, 0.625, 1.0, 0.375, 1.0, 0.125, 0.5, 0.375, 0.5, 0.375, 0.75, 0.125, 0.75, 0.625, 0.5, 0.875, 0.5, 0.875, 0.75, 0.625, 0.75])
me_cube_deck_material_mesh.materials.append(mat_edm_deck_material)
me_cube_deck_material_mesh.update()
me_cube_emissive_material_mesh = bpy.data.meshes.new('Cube Emissive Material Mesh')
me_cube_emissive_material_mesh.from_pydata([(-1.0, -1.0, -1.0), (-1.0, -1.0, 1.0), (-1.0, 1.0, -1.0), (-1.0, 1.0, 1.0), (1.0, -1.0, -1.0), (1.0, -1.0, 1.0), (1.0, 1.0, -1.0), (1.0, 1.0, 1.0)], [], [(0, 1, 3, 2), (2, 3, 7, 6), (6, 7, 5, 4), (4, 5, 1, 0), (2, 6, 4, 0), (7, 3, 1, 5)])
_uv = me_cube_emissive_material_mesh.uv_layers.new(name='UVMap')
_uv.uv.foreach_set('vector', [0.375, 0.0, 0.625, 0.0, 0.625, 0.25, 0.375, 0.25, 0.375, 0.25, 0.625, 0.25, 0.625, 0.5, 0.375, 0.5, 0.375, 0.5, 0.625, 0.5, 0.625, 0.75, 0.375, 0.75, 0.375, 0.75, 0.625, 0.75, 0.625, 1.0, 0.375, 1.0, 0.125, 0.5, 0.375, 0.5, 0.375, 0.75, 0.125, 0.75, 0.625, 0.5, 0.875, 0.5, 0.875, 0.75, 0.625, 0.75])
me_cube_emissive_material_mesh.materials.append(mat_edm_emissive_material)
me_cube_emissive_material_mesh.update()
me_cube_fake_omni_material_mesh = bpy.data.meshes.new('Cube Fake Omni Material Mesh')
me_cube_fake_omni_material_mesh.from_pydata([(-1.0, -1.0, -1.0), (-1.0, -1.0, 1.0), (-1.0, 1.0, -1.0), (-1.0, 1.0, 1.0), (1.0, -1.0, -1.0), (1.0, -1.0, 1.0), (1.0, 1.0, -1.0), (1.0, 1.0, 1.0)], [], [(0, 1, 3, 2), (2, 3, 7, 6), (6, 7, 5, 4), (4, 5, 1, 0), (2, 6, 4, 0), (7, 3, 1, 5)])
_uv = me_cube_fake_omni_material_mesh.uv_layers.new(name='UVMap')
_uv.uv.foreach_set('vector', [0.375, 0.0, 0.625, 0.0, 0.625, 0.25, 0.375, 0.25, 0.375, 0.25, 0.625, 0.25, 0.625, 0.5, 0.375, 0.5, 0.375, 0.5, 0.625, 0.5, 0.625, 0.75, 0.375, 0.75, 0.375, 0.75, 0.625, 0.75, 0.625, 1.0, 0.375, 1.0, 0.125, 0.5, 0.375, 0.5, 0.375, 0.75, 0.125, 0.75, 0.625, 0.5, 0.875, 0.5, 0.875, 0.75, 0.625, 0.75])
me_cube_fake_omni_material_mesh.materials.append(mat_edm_fake_omni_material)
me_cube_fake_omni_material_mesh.update()
me_cube_fake_spot_material_mesh = bpy.data.meshes.new('Cube Fake Spot Material Mesh')
me_cube_fake_spot_material_mesh.from_pydata([(-1.0, -1.0, -1.0), (-1.0, -1.0, 1.0), (-1.0, 1.0, -1.0), (-1.0, 1.0, 1.0), (1.0, -1.0, -1.0), (1.0, -1.0, 1.0), (1.0, 1.0, -1.0), (1.0, 1.0, 1.0)], [], [(0, 1, 3, 2), (2, 3, 7, 6), (6, 7, 5, 4), (4, 5, 1, 0), (2, 6, 4, 0), (7, 3, 1, 5)])
_uv = me_cube_fake_spot_material_mesh.uv_layers.new(name='UVMap')
_uv.uv.foreach_set('vector', [0.375, 0.0, 0.625, 0.0, 0.625, 0.25, 0.375, 0.25, 0.375, 0.25, 0.625, 0.25, 0.625, 0.5, 0.375, 0.5, 0.375, 0.5, 0.625, 0.5, 0.625, 0.75, 0.375, 0.75, 0.375, 0.75, 0.625, 0.75, 0.625, 1.0, 0.375, 1.0, 0.125, 0.5, 0.375, 0.5, 0.375, 0.75, 0.125, 0.75, 0.625, 0.5, 0.875, 0.5, 0.875, 0.75, 0.625, 0.75])
me_cube_fake_spot_material_mesh.materials.append(mat_edm_fake_spot_material)
me_cube_fake_spot_material_mesh.update()
me_cube_glass_material_mesh = bpy.data.meshes.new('Cube Glass Material Mesh')
me_cube_glass_material_mesh.from_pydata([(-1.0, -1.0, -1.0), (-1.0, -1.0, 1.0), (-1.0, 1.0, -1.0), (-1.0, 1.0, 1.0), (1.0, -1.0, -1.0), (1.0, -1.0, 1.0), (1.0, 1.0, -1.0), (1.0, 1.0, 1.0)], [], [(0, 1, 3, 2), (2, 3, 7, 6), (6, 7, 5, 4), (4, 5, 1, 0), (2, 6, 4, 0), (7, 3, 1, 5)])
_uv = me_cube_glass_material_mesh.uv_layers.new(name='UVMap')
_uv.uv.foreach_set('vector', [0.375, 0.0, 0.625, 0.0, 0.625, 0.25, 0.375, 0.25, 0.375, 0.25, 0.625, 0.25, 0.625, 0.5, 0.375, 0.5, 0.375, 0.5, 0.625, 0.5, 0.625, 0.75, 0.375, 0.75, 0.375, 0.75, 0.625, 0.75, 0.625, 1.0, 0.375, 1.0, 0.125, 0.5, 0.375, 0.5, 0.375, 0.75, 0.125, 0.75, 0.625, 0.5, 0.875, 0.5, 0.875, 0.75, 0.625, 0.75])
me_cube_glass_material_mesh.materials.append(mat_edm_glass_material)
me_cube_glass_material_mesh.update()
me_cube_mirror_material_mesh = bpy.data.meshes.new('Cube Mirror Material Mesh')
me_cube_mirror_material_mesh.from_pydata([(-1.0, -1.0, -1.0), (-1.0, -1.0, 1.0), (-1.0, 1.0, -1.0), (-1.0, 1.0, 1.0), (1.0, -1.0, -1.0), (1.0, -1.0, 1.0), (1.0, 1.0, -1.0), (1.0, 1.0, 1.0)], [], [(0, 1, 3, 2), (2, 3, 7, 6), (6, 7, 5, 4), (4, 5, 1, 0), (2, 6, 4, 0), (7, 3, 1, 5)])
_uv = me_cube_mirror_material_mesh.uv_layers.new(name='UVMap')
_uv.uv.foreach_set('vector', [0.375, 0.0, 0.625, 0.0, 0.625, 0.25, 0.375, 0.25, 0.375, 0.25, 0.625, 0.25, 0.625, 0.5, 0.375, 0.5, 0.375, 0.5, 0.625, 0.5, 0.625, 0.75, 0.375, 0.75, 0.375, 0.75, 0.625, 0.75, 0.625, 1.0, 0.375, 1.0, 0.125, 0.5, 0.375, 0.5, 0.375, 0.75, 0.125, 0.75, 0.625, 0.5, 0.875, 0.5, 0.875, 0.75, 0.625, 0.75])
me_cube_mirror_material_mesh.materials.append(mat_edm_mirror_material)
me_cube_mirror_material_mesh.update()

# ---- objects
ob_cube_default_material_object = bpy.data.objects.new('Cube Default Material Object', me_cube_default_material_mesh)
ob_cube_deck_material_object = bpy.data.objects.new('Cube Deck Material Object', me_cube_deck_material_mesh)
ob_cube_emissive_material_object = bpy.data.objects.new('Cube Emissive Material Object', me_cube_emissive_material_mesh)
ob_cube_fake_omni_material_object = bpy.data.objects.new('Cube Fake Omni Material Object', me_cube_fake_omni_material_mesh)
ob_cube_fake_spot_material_object = bpy.data.objects.new('Cube Fake Spot Material Object', me_cube_fake_spot_material_mesh)
ob_cube_glass_material_object = bpy.data.objects.new('Cube Glass Material Object', me_cube_glass_material_mesh)
ob_cube_mirror_material_object = bpy.data.objects.new('Cube Mirror Material Object', me_cube_mirror_material_mesh)

# ---- transforms, parenting, visibility, modifiers, constraints
ob_cube_default_material_object.location = (0.0, 0.0, 0.0)
ob_cube_deck_material_object.location = (0.0, 3.0, 0.0)
ob_cube_emissive_material_object.location = (0.0, 6.0, 0.0)
ob_cube_fake_omni_material_object.location = (0.0, 9.0, 0.0)
ob_cube_fake_spot_material_object.location = (0.0, 12.0, 0.0)
ob_cube_glass_material_object.location = (0.0, 15.0, 0.0)
ob_cube_mirror_material_object.location = (0.0, 18.0, 0.0)

# ---- collection membership
col_collection.objects.link(ob_cube_default_material_object)
col_hidden.objects.link(ob_cube_deck_material_object)
col_hidden.objects.link(ob_cube_emissive_material_object)
col_hidden.objects.link(ob_cube_fake_omni_material_object)
col_hidden.objects.link(ob_cube_fake_spot_material_object)
col_hidden.objects.link(ob_cube_glass_material_object)
col_hidden.objects.link(ob_cube_mirror_material_object)
def _layer_coll(name, lc=None):
    lc = lc or bpy.context.view_layer.layer_collection
    for c in lc.children:
        if c.name == name: return c
        r = _layer_coll(name, c)
        if r: return r
_layer_coll('Collection').exclude = True

# ---- scene / render settings (as saved in the file)
scene.frame_start = 1; scene.frame_end = 250; scene.frame_set(1)
scene.render.engine = 'BLENDER_EEVEE_NEXT'
scene.cycles.sampling_pattern = 'TABULATED_SOBOL'
scene.view_settings.view_transform = 'Filmic'
bpy.context.view_layer.update()

# ---- added for rendering (the .blend has no active camera and no usable light): camera, sun
cam_auto = bpy.data.cameras.new('AutoCamera')
cam_auto.lens = 50.0
cam_auto.sensor_width = 36.0
cam_auto.clip_end = 1000.0
ob_auto_camera = bpy.data.objects.new('AutoCamera', cam_auto)
scene.collection.objects.link(ob_auto_camera)
ob_auto_camera.location = (18.6886, -13.4263, 14.9509)
ob_auto_camera.rotation_euler = (1.09748, -7.21219e-08, 0.694738)
scene.camera = ob_auto_camera
light_auto_sun = bpy.data.lights.new('AutoSun', 'SUN')
light_auto_sun.energy = 3.0
light_auto_sun.angle = 0.0523599
ob_auto_sun = bpy.data.objects.new('AutoSun', light_auto_sun)
scene.collection.objects.link(ob_auto_sun)
ob_auto_sun.rotation_euler = (0.872665, 0.174533, 0.523599)
bpy.context.view_layer.update()
